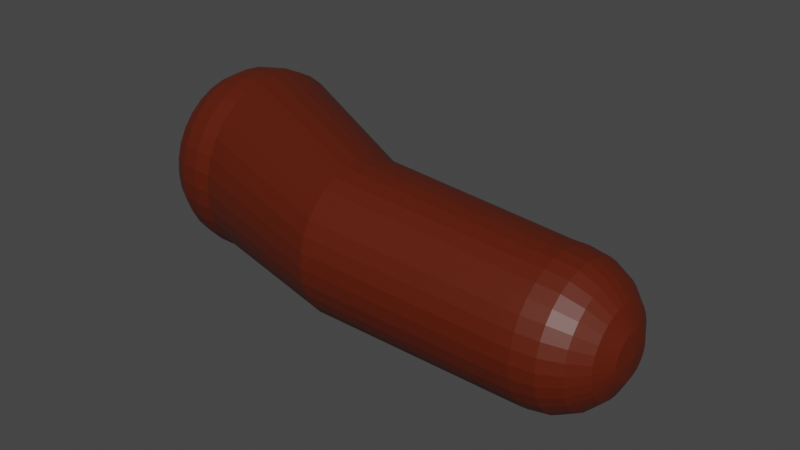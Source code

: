 # Source: basetruckhub.blend  (saved by Blender 3.5.10; exported with 4.5.12 LTS)
import bpy
from mathutils import Matrix  # noqa: F401  (used for matrix-valued properties, if any)

bpy.ops.wm.read_factory_settings(use_empty=True)
scene = bpy.context.scene
scene.name = 'Scene'

# ---- collections
col_collection = bpy.data.collections.new('Collection'); scene.collection.children.link(col_collection)

# ---- materials (node trees are filled in below, after node groups)
mat_tire = bpy.data.materials.new('Tire')
mat_tire.use_transparent_shadow = False
mat_machine = bpy.data.materials.new('Machine')
mat_machine.use_transparent_shadow = False
mat_hull = bpy.data.materials.new('Hull')
mat_hull.use_transparent_shadow = False
mat_instrument = bpy.data.materials.new('Instrument')
mat_instrument.use_transparent_shadow = False
mat_metal = bpy.data.materials.new('Metal')
mat_metal.use_transparent_shadow = False

# ---- material node trees
mat_tire.use_nodes = True; mat_tire.node_tree.nodes.clear()
_N = mat_tire.node_tree.nodes; _L = mat_tire.node_tree.links
n0 = _N.new('ShaderNodeBsdfPrincipled'); n0.name = 'Principled BSDF'; n0.location = (10, 300)
n0.distribution = 'GGX'
n0.subsurface_method = 'RANDOM_WALK_SKIN'
n0.inputs[0].default_value = (0.04197, 0.03546, 0.03739, 1.0)
n0.inputs[3].default_value = 1.45
n0.inputs[27].default_value = (0.0, 0.0, 0.0, 1.0)
n0.inputs[28].default_value = 1.0
n1 = _N.new('ShaderNodeOutputMaterial'); n1.name = 'Material Output'; n1.location = (300, 300)
_L.new(n0.outputs[0], n1.inputs[0])
n1.is_active_output = True
mat_machine.use_nodes = True; mat_machine.node_tree.nodes.clear()
_N = mat_machine.node_tree.nodes; _L = mat_machine.node_tree.links
n0 = _N.new('ShaderNodeBsdfPrincipled'); n0.name = 'Principled BSDF'; n0.location = (10, 300)
n0.distribution = 'GGX'
n0.subsurface_method = 'RANDOM_WALK_SKIN'
n0.inputs[0].default_value = (0.1025, 0.01056, 0.0002442, 1.0)
n0.inputs[3].default_value = 1.45
n0.inputs[27].default_value = (0.0, 0.0, 0.0, 1.0)
n0.inputs[28].default_value = 1.0
n1 = _N.new('ShaderNodeOutputMaterial'); n1.name = 'Material Output'; n1.location = (300, 300)
_L.new(n0.outputs[0], n1.inputs[0])
n1.is_active_output = True
mat_hull.use_nodes = True; mat_hull.node_tree.nodes.clear()
_N = mat_hull.node_tree.nodes; _L = mat_hull.node_tree.links
n0 = _N.new('ShaderNodeBsdfPrincipled'); n0.name = 'Principled BSDF'; n0.location = (10, 300)
n0.distribution = 'GGX'
n0.subsurface_method = 'RANDOM_WALK_SKIN'
n0.inputs[0].default_value = (0.004678, 0.1336, 0.8, 1.0)
n0.inputs[3].default_value = 1.45
n0.inputs[27].default_value = (0.0, 0.0, 0.0, 1.0)
n0.inputs[28].default_value = 1.0
n1 = _N.new('ShaderNodeOutputMaterial'); n1.name = 'Material Output'; n1.location = (300, 300)
_L.new(n0.outputs[0], n1.inputs[0])
n1.is_active_output = True
mat_instrument.use_nodes = True; mat_instrument.node_tree.nodes.clear()
_N = mat_instrument.node_tree.nodes; _L = mat_instrument.node_tree.links
n0 = _N.new('ShaderNodeBsdfPrincipled'); n0.name = 'Principled BSDF'; n0.location = (10, 300)
n0.distribution = 'GGX'
n0.subsurface_method = 'RANDOM_WALK_SKIN'
n0.inputs[3].default_value = 1.45
n0.inputs[27].default_value = (0.0, 0.0, 0.0, 1.0)
n0.inputs[28].default_value = 1.0
n1 = _N.new('ShaderNodeOutputMaterial'); n1.name = 'Material Output'; n1.location = (300, 300)
_L.new(n0.outputs[0], n1.inputs[0])
n1.is_active_output = True
mat_metal.use_nodes = True; mat_metal.node_tree.nodes.clear()
_N = mat_metal.node_tree.nodes; _L = mat_metal.node_tree.links
n0 = _N.new('ShaderNodeBsdfPrincipled'); n0.name = 'Principled BSDF'; n0.location = (10, 300)
n0.distribution = 'GGX'
n0.subsurface_method = 'RANDOM_WALK_SKIN'
n0.inputs[0].default_value = (0.1845, 0.1845, 0.1845, 1.0)
n0.inputs[3].default_value = 1.45
n0.inputs[27].default_value = (0.0, 0.0, 0.0, 1.0)
n0.inputs[28].default_value = 1.0
n1 = _N.new('ShaderNodeOutputMaterial'); n1.name = 'Material Output'; n1.location = (300, 300)
_L.new(n0.outputs[0], n1.inputs[0])
n1.is_active_output = True

# ---- world
world_world = bpy.data.worlds.new('World'); scene.world = world_world
world_world.use_nodes = True; world_world.node_tree.nodes.clear()
_N = world_world.node_tree.nodes; _L = world_world.node_tree.links
n0 = _N.new('ShaderNodeOutputWorld'); n0.name = 'World Output'; n0.location = (300, 300)
n1 = _N.new('ShaderNodeBackground'); n1.name = 'Background'; n1.location = (10, 300)
n1.inputs[0].default_value = (0.05088, 0.05088, 0.05088, 1.0)
_L.new(n1.outputs[0], n0.inputs[0])
n0.is_active_output = True
world_world.color = (0.05088, 0.05088, 0.05088)
world_world.use_sun_shadow = False
world_world.sun_shadow_jitter_overblur = 0.0

# ---- meshes
me_cylinder_004 = bpy.data.meshes.new('Cylinder.004')
me_cylinder_004.from_pydata([(-0.3178, 0.08461, -0.1535), (0.3589, -0.06311, -0.1059), (-0.3178, 0.05145, -0.1502), (0.3589, -0.08694, -0.1036), (-0.3178, 0.01957, -0.1406), (0.3589, -0.1099, -0.0966), (-0.3178, -0.009812, -0.1249), (0.3589, -0.131, -0.08532), (-0.3178, -0.03557, -0.1037), (0.3589, -0.1495, -0.07013), (-0.3178, -0.0567, -0.07797), (0.3589, -0.1647, -0.05162), (-0.3178, -0.07241, -0.04859), (0.3589, -0.176, -0.0305), (-0.3178, -0.08208, -0.01671), (0.3589, -0.1829, -0.007589), (-0.3178, -0.08534, 0.01645), (0.3589, -0.1853, 0.01624), (-0.3178, -0.08208, 0.0496), (0.3589, -0.1829, 0.04007), (-0.3179, -0.07241, 0.08149), (0.3588, -0.176, 0.06298), (-0.3179, -0.0567, 0.1109), (0.3588, -0.1647, 0.0841), (-0.3179, -0.03557, 0.1366), (0.3588, -0.1495, 0.1026), (-0.3179, -0.009811, 0.1578), (0.3588, -0.131, 0.1178), (-0.3179, 0.01957, 0.1735), (0.3588, -0.1099, 0.1291), (-0.3179, 0.05145, 0.1831), (0.3588, -0.08694, 0.136), (-0.3179, 0.08461, 0.1864), (0.3588, -0.06311, 0.1384), (-0.3179, 0.1178, 0.1831), (0.3588, -0.03929, 0.136), (-0.3179, 0.1496, 0.1735), (0.3588, -0.01637, 0.1291), (-0.3179, 0.179, 0.1578), (0.3588, 0.004743, 0.1178), (-0.3179, 0.2048, 0.1366), (0.3588, 0.02325, 0.1026), (-0.3179, 0.2259, 0.1109), (0.3588, 0.03844, 0.0841), (-0.3179, 0.2416, 0.08148), (0.3588, 0.04973, 0.06298), (-0.3179, 0.2513, 0.0496), (0.3588, 0.05668, 0.04007), (-0.3179, 0.2546, 0.01645), (0.3589, 0.05903, 0.01624), (-0.3178, 0.2513, -0.01671), (0.3589, 0.05668, -0.00759), (-0.3178, 0.2416, -0.04859), (0.3589, 0.04973, -0.0305), (-0.3178, 0.2259, -0.07797), (0.3589, 0.03844, -0.05162), (-0.3178, 0.2048, -0.1037), (0.3589, 0.02325, -0.07013), (-0.3178, 0.179, -0.1249), (0.3589, 0.004743, -0.08532), (-0.3178, 0.1496, -0.1406), (0.3589, -0.01637, -0.0966), (-0.3178, 0.1178, -0.1502), (0.3589, -0.03929, -0.1036), (-0.006965, -0.04025, -0.1183), (-0.006964, -0.06649, -0.1157), (-0.006966, -0.09172, -0.108), (-0.006969, -0.115, -0.0956), (-0.006975, -0.1353, -0.07887), (-0.006981, -0.1521, -0.05849), (-0.006989, -0.1645, -0.03524), (-0.006998, -0.1722, -0.01001), (-0.007008, -0.1747, 0.01622), (-0.007017, -0.1722, 0.04246), (-0.007027, -0.1645, 0.06769), (-0.007036, -0.1521, 0.09094), (-0.007044, -0.1353, 0.1113), (-0.007051, -0.115, 0.128), (-0.007056, -0.09172, 0.1405), (-0.00706, -0.06649, 0.1481), (-0.007062, -0.04025, 0.1507), (-0.007062, -0.01401, 0.1481), (-0.007061, 0.01122, 0.1405), (-0.007057, 0.03447, 0.128), (-0.007052, 0.05485, 0.1113), (-0.007045, 0.07157, 0.09094), (-0.007038, 0.084, 0.06769), (-0.007029, 0.09165, 0.04246), (-0.007019, 0.09424, 0.01622), (-0.00701, 0.09165, -0.01001), (-0.007, 0.084, -0.03524), (-0.006991, 0.07157, -0.05849), (-0.006983, 0.05485, -0.07887), (-0.006976, 0.03447, -0.0956), (-0.006971, 0.01122, -0.108), (-0.006967, -0.01401, -0.1157), (-0.4713, 0.08461, -0.03367), (-0.352, 0.08461, -0.1535), (-0.4654, 0.08461, -0.0707), (-0.4485, 0.08461, -0.1041), (-0.4221, 0.08461, -0.1306), (-0.3888, 0.08461, -0.1476), (-0.352, 0.05145, -0.1502), (-0.4713, 0.07483, -0.0327), (-0.3888, 0.0526, -0.1445), (-0.4221, 0.05592, -0.1278), (-0.4485, 0.06109, -0.1018), (-0.4654, 0.06761, -0.06902), (0.5047, -0.06356, 0.01398), (0.3855, -0.08694, -0.1036), (0.4989, -0.07079, -0.02234), (0.482, -0.07731, -0.0551), (0.4556, -0.08248, -0.08111), (0.4224, -0.0858, -0.0978), (0.3855, -0.06311, -0.1059), (0.5047, -0.06311, 0.01394), (0.4224, -0.06311, -0.1), (0.4556, -0.06311, -0.08301), (0.482, -0.06311, -0.0565), (0.4989, -0.06311, -0.0231), (-0.352, 0.01957, -0.1406), (-0.4713, 0.06543, -0.02985), (-0.3888, 0.02182, -0.1351), (-0.4221, 0.02833, -0.1194), (-0.4485, 0.03847, -0.09493), (-0.4654, 0.05126, -0.06406), (0.5047, -0.064, 0.01411), (0.3855, -0.1099, -0.0966), (0.4989, -0.07817, -0.0201), (0.482, -0.09095, -0.05096), (0.4556, -0.1011, -0.07546), (0.4224, -0.1076, -0.09118), (-0.352, -0.009812, -0.1249), (-0.4713, 0.05677, -0.02522), (-0.3888, -0.006553, -0.12), (-0.4221, 0.002904, -0.1058), (-0.4485, 0.01763, -0.08379), (-0.4654, 0.03619, -0.05601), (0.5047, -0.06439, 0.01433), (0.3855, -0.131, -0.08532), (0.4989, -0.08497, -0.01647), (0.482, -0.1035, -0.04424), (0.4556, -0.1183, -0.06629), (0.4224, -0.1277, -0.08044), (-0.352, -0.03557, -0.1037), (-0.4713, 0.04917, -0.01899), (-0.3888, -0.03142, -0.09958), (-0.4221, -0.01938, -0.08754), (-0.4485, -0.0006351, -0.0688), (-0.4654, 0.02299, -0.04517), (0.5047, -0.06474, 0.01461), (0.3855, -0.1495, -0.07013), (0.4989, -0.09093, -0.01157), (0.482, -0.1146, -0.0352), (0.4556, -0.1333, -0.05394), (0.4224, -0.1453, -0.06598), (-0.352, -0.0567, -0.07797), (-0.4713, 0.04294, -0.01139), (-0.3889, -0.05182, -0.07471), (-0.4221, -0.03767, -0.06526), (-0.4485, -0.01563, -0.05053), (-0.4654, 0.01215, -0.03197), (0.5047, -0.06503, 0.01496), (0.3855, -0.1647, -0.05162), (0.4989, -0.09582, -0.005614), (0.482, -0.1236, -0.02417), (0.4556, -0.1456, -0.0389), (0.4224, -0.1598, -0.04836), (-0.352, -0.07241, -0.04859), (-0.4713, 0.03831, -0.00273), (-0.3889, -0.06699, -0.04635), (-0.4221, -0.05126, -0.03983), (-0.4485, -0.02677, -0.02969), (-0.4655, 0.004097, -0.0169), (0.5047, -0.06524, 0.01536), (0.3855, -0.176, -0.0305), (0.4989, -0.09945, 0.001186), (0.482, -0.1303, -0.0116), (0.4556, -0.1548, -0.02174), (0.4223, -0.1705, -0.02826), (-0.352, -0.08208, -0.01671), (-0.4713, 0.03546, 0.006671), (-0.3889, -0.07632, -0.01556), (-0.4221, -0.05963, -0.01224), (-0.4485, -0.03363, -0.007071), (-0.4655, -0.0008624, -0.0005538), (0.5047, -0.06537, 0.01579), (0.3855, -0.1829, -0.007589), (0.4989, -0.1017, 0.008565), (0.482, -0.1345, 0.002048), (0.4556, -0.1605, -0.003124), (0.4223, -0.1772, -0.006445), (-0.352, -0.08534, 0.01645), (-0.4713, 0.0345, 0.01645), (-0.3889, -0.07948, 0.01645), (-0.4221, -0.06246, 0.01645), (-0.4485, -0.03594, 0.01645), (-0.4655, -0.002537, 0.01645), (0.5047, -0.06542, 0.01624), (0.3855, -0.1853, 0.01624), (0.4989, -0.1024, 0.01624), (0.4819, -0.1359, 0.01624), (0.4556, -0.1624, 0.01624), (0.4223, -0.1794, 0.01624), (-0.3521, -0.08208, 0.0496), (-0.4713, 0.03546, 0.02622), (-0.3889, -0.07632, 0.04846), (-0.4222, -0.05963, 0.04514), (-0.4485, -0.03363, 0.03997), (-0.4655, -0.0008624, 0.03345), (0.5047, -0.06537, 0.01669), (0.3855, -0.1829, 0.04007), (0.4989, -0.1017, 0.02391), (0.4819, -0.1345, 0.03043), (0.4556, -0.1605, 0.0356), (0.4223, -0.1772, 0.03892), (-0.3521, -0.07241, 0.08149), (-0.4713, 0.03831, 0.03563), (-0.3889, -0.06699, 0.07924), (-0.4222, -0.05126, 0.07273), (-0.4486, -0.02677, 0.06258), (-0.4655, 0.004097, 0.0498), (0.5047, -0.06524, 0.01712), (0.3854, -0.176, 0.06298), (0.4989, -0.09945, 0.03129), (0.4819, -0.1303, 0.04408), (0.4555, -0.1548, 0.05422), (0.4223, -0.1705, 0.06074), (-0.3521, -0.0567, 0.1109), (-0.4713, 0.04294, 0.04429), (-0.3889, -0.05182, 0.1076), (-0.4222, -0.03767, 0.09815), (-0.4486, -0.01563, 0.08342), (-0.4655, 0.01215, 0.06486), (0.5047, -0.06503, 0.01752), (0.3854, -0.1647, 0.0841), (0.4989, -0.09582, 0.03809), (0.4819, -0.1236, 0.05665), (0.4555, -0.1456, 0.07138), (0.4223, -0.1598, 0.08084), (-0.3521, -0.03557, 0.1366), (-0.4713, 0.04917, 0.05188), (-0.389, -0.03142, 0.1325), (-0.4222, -0.01938, 0.1204), (-0.4486, -0.0006349, 0.1017), (-0.4655, 0.02299, 0.07807), (0.5047, -0.06474, 0.01787), (0.3854, -0.1495, 0.1026), (0.4989, -0.09093, 0.04405), (0.4819, -0.1146, 0.06767), (0.4555, -0.1333, 0.08642), (0.4223, -0.1453, 0.09846), (-0.3521, -0.009811, 0.1578), (-0.4713, 0.05677, 0.05812), (-0.389, -0.006553, 0.1529), (-0.4222, 0.002904, 0.1387), (-0.4486, 0.01763, 0.1167), (-0.4655, 0.03619, 0.08891), (0.5047, -0.06439, 0.01815), (0.3854, -0.131, 0.1178), (0.4989, -0.08497, 0.04894), (0.4819, -0.1035, 0.07672), (0.4555, -0.1183, 0.09876), (0.4223, -0.1277, 0.1129), (-0.3521, 0.01957, 0.1735), (-0.4713, 0.06543, 0.06275), (-0.389, 0.02182, 0.168), (-0.4222, 0.02833, 0.1523), (-0.4486, 0.03848, 0.1278), (-0.4655, 0.05126, 0.09696), (0.5047, -0.064, 0.01837), (0.3854, -0.1099, 0.1291), (0.4989, -0.07817, 0.05258), (0.4819, -0.09095, 0.08344), (0.4555, -0.1011, 0.1079), (0.4223, -0.1076, 0.1237), (-0.3521, 0.05145, 0.1831), (-0.4713, 0.07483, 0.0656), (-0.389, 0.0526, 0.1774), (-0.4222, 0.05592, 0.1607), (-0.4486, 0.06109, 0.1347), (-0.4655, 0.06761, 0.1019), (0.5047, -0.06356, 0.0185), (0.3854, -0.08694, 0.136), (0.4989, -0.07079, 0.05482), (0.4819, -0.07731, 0.08758), (0.4555, -0.08248, 0.1136), (0.4223, -0.0858, 0.1303), (-0.3521, 0.08461, 0.1864), (-0.4713, 0.08461, 0.06656), (-0.389, 0.08461, 0.1805), (-0.4222, 0.08461, 0.1635), (-0.4486, 0.08461, 0.137), (-0.4655, 0.08461, 0.1036), (0.5047, -0.06311, 0.01854), (0.3854, -0.06311, 0.1384), (0.4989, -0.06311, 0.05557), (0.4819, -0.06311, 0.08898), (0.4555, -0.06311, 0.1155), (0.4223, -0.06311, 0.1325), (-0.3521, 0.1178, 0.1831), (-0.4713, 0.09439, 0.0656), (-0.389, 0.1166, 0.1774), (-0.4222, 0.1133, 0.1607), (-0.4486, 0.1081, 0.1347), (-0.4655, 0.1016, 0.1019), (0.5047, -0.06267, 0.0185), (0.3854, -0.03929, 0.136), (0.4989, -0.05544, 0.05482), (0.4819, -0.04892, 0.08758), (0.4555, -0.04375, 0.1136), (0.4223, -0.04043, 0.1303), (-0.3521, 0.1496, 0.1735), (-0.4713, 0.1038, 0.06275), (-0.389, 0.1474, 0.168), (-0.4222, 0.1409, 0.1523), (-0.4486, 0.1307, 0.1278), (-0.4655, 0.118, 0.09696), (0.5047, -0.06223, 0.01837), (0.3854, -0.01637, 0.1291), (0.4989, -0.04806, 0.05258), (0.4819, -0.03528, 0.08344), (0.4555, -0.02513, 0.1079), (0.4223, -0.01862, 0.1237), (-0.3521, 0.179, 0.1578), (-0.4713, 0.1125, 0.05812), (-0.389, 0.1758, 0.1529), (-0.4222, 0.1663, 0.1387), (-0.4486, 0.1516, 0.1167), (-0.4655, 0.133, 0.08891), (0.5047, -0.06184, 0.01815), (0.3854, 0.004743, 0.1178), (0.4989, -0.04126, 0.04894), (0.4819, -0.0227, 0.07672), (0.4555, -0.007973, 0.09876), (0.4223, 0.001484, 0.1129), (-0.3521, 0.2048, 0.1366), (-0.4713, 0.12, 0.05188), (-0.389, 0.2006, 0.1325), (-0.4222, 0.1886, 0.1204), (-0.4486, 0.1699, 0.1017), (-0.4655, 0.1462, 0.07807), (0.5047, -0.06149, 0.01787), (0.3854, 0.02325, 0.1026), (0.4989, -0.0353, 0.04405), (0.4819, -0.01168, 0.06767), (0.4555, 0.007068, 0.08642), (0.4223, 0.0191, 0.09846), (-0.3521, 0.2259, 0.1109), (-0.4713, 0.1263, 0.04429), (-0.389, 0.221, 0.1076), (-0.4222, 0.2069, 0.09815), (-0.4486, 0.1848, 0.08342), (-0.4655, 0.1571, 0.06486), (0.5047, -0.0612, 0.01752), (0.3854, 0.03844, 0.0841), (0.4989, -0.03041, 0.03809), (0.4819, -0.002633, 0.05665), (0.4555, 0.01941, 0.07138), (0.4223, 0.03356, 0.08084), (-0.3521, 0.2416, 0.08148), (-0.4713, 0.1309, 0.03562), (-0.3889, 0.2362, 0.07924), (-0.4222, 0.2205, 0.07273), (-0.4486, 0.196, 0.06258), (-0.4655, 0.1651, 0.0498), (0.5047, -0.06099, 0.01712), (0.3854, 0.04973, 0.06298), (0.4989, -0.02678, 0.03129), (0.4819, 0.004089, 0.04408), (0.4555, 0.02858, 0.05422), (0.4223, 0.04431, 0.06073), (-0.3521, 0.2513, 0.0496), (-0.4713, 0.1338, 0.02622), (-0.3889, 0.2455, 0.04846), (-0.4222, 0.2288, 0.04514), (-0.4486, 0.2028, 0.03997), (-0.4655, 0.1701, 0.03345), (0.5047, -0.06086, 0.01669), (0.3854, 0.05668, 0.04007), (0.4989, -0.02454, 0.02391), (0.4819, 0.008228, 0.03043), (0.4555, 0.03423, 0.0356), (0.4223, 0.05093, 0.03892), (-0.3521, 0.2546, 0.01645), (-0.4713, 0.1347, 0.01645), (-0.3889, 0.2487, 0.01645), (-0.4222, 0.2317, 0.01645), (-0.4485, 0.2052, 0.01645), (-0.4655, 0.1718, 0.01645), (0.5047, -0.06081, 0.01624), (0.3855, 0.05903, 0.01624), (0.4989, -0.02378, 0.01624), (0.4819, 0.009626, 0.01624), (0.4556, 0.03614, 0.01624), (0.4223, 0.05316, 0.01624), (-0.352, 0.2513, -0.01671), (-0.4713, 0.1338, 0.00667), (-0.3889, 0.2455, -0.01556), (-0.4221, 0.2288, -0.01224), (-0.4485, 0.2028, -0.007072), (-0.4655, 0.1701, -0.0005542), (0.5047, -0.06086, 0.01579), (0.3855, 0.05668, -0.00759), (0.4989, -0.02454, 0.008565), (0.482, 0.008228, 0.002048), (0.4556, 0.03423, -0.003125), (0.4223, 0.05093, -0.006446), (-0.352, 0.2416, -0.04859), (-0.4713, 0.1309, -0.00273), (-0.3889, 0.2362, -0.04635), (-0.4221, 0.2205, -0.03983), (-0.4485, 0.196, -0.02969), (-0.4655, 0.1651, -0.0169), (0.5047, -0.06099, 0.01536), (0.3855, 0.04973, -0.0305), (0.4989, -0.02678, 0.001186), (0.4819, 0.004089, -0.0116), (0.4556, 0.02858, -0.02174), (0.4223, 0.04431, -0.02826), (-0.352, 0.2259, -0.07797), (-0.4713, 0.1263, -0.01139), (-0.3889, 0.221, -0.07471), (-0.4221, 0.2069, -0.06526), (-0.4485, 0.1848, -0.05053), (-0.4655, 0.1571, -0.03197), (0.5047, -0.0612, 0.01496), (0.3855, 0.03844, -0.05162), (0.4989, -0.03041, -0.005614), (0.482, -0.002633, -0.02417), (0.4556, 0.01941, -0.0389), (0.4223, 0.03356, -0.04836), (-0.352, 0.2048, -0.1037), (-0.4713, 0.12, -0.01899), (-0.3889, 0.2006, -0.09958), (-0.4221, 0.1886, -0.08754), (-0.4485, 0.1699, -0.0688), (-0.4654, 0.1462, -0.04517), (0.5047, -0.06149, 0.01461), (0.3855, 0.02325, -0.07013), (0.4989, -0.0353, -0.01157), (0.482, -0.01168, -0.0352), (0.4556, 0.007068, -0.05394), (0.4224, 0.0191, -0.06598), (-0.352, 0.179, -0.1249), (-0.4713, 0.1125, -0.02522), (-0.3888, 0.1758, -0.12), (-0.4221, 0.1663, -0.1058), (-0.4485, 0.1516, -0.08379), (-0.4654, 0.133, -0.05601), (0.5047, -0.06184, 0.01433), (0.3855, 0.004743, -0.08532), (0.4989, -0.04126, -0.01647), (0.482, -0.0227, -0.04424), (0.4556, -0.007973, -0.06629), (0.4224, 0.001484, -0.08044), (-0.352, 0.1496, -0.1406), (-0.4713, 0.1038, -0.02985), (-0.3888, 0.1474, -0.1351), (-0.4221, 0.1409, -0.1194), (-0.4485, 0.1307, -0.09493), (-0.4654, 0.118, -0.06406), (0.5047, -0.06223, 0.01411), (0.3855, -0.01637, -0.0966), (0.4989, -0.04806, -0.0201), (0.482, -0.03528, -0.05097), (0.4556, -0.02513, -0.07546), (0.4224, -0.01862, -0.09119), (-0.352, 0.1178, -0.1502), (-0.4713, 0.09438, -0.0327), (-0.3888, 0.1166, -0.1445), (-0.4221, 0.1133, -0.1278), (-0.4485, 0.1081, -0.1018), (-0.4654, 0.1016, -0.06902), (0.5047, -0.06267, 0.01398), (0.3855, -0.03929, -0.1036), (0.4989, -0.05544, -0.02234), (0.482, -0.04892, -0.0551), (0.4556, -0.04375, -0.08111), (0.4224, -0.04043, -0.0978)], [], [(64, 1, 3, 65), (65, 3, 5, 66), (66, 5, 7, 67), (67, 7, 9, 68), (68, 9, 11, 69), (69, 11, 13, 70), (70, 13, 15, 71), (71, 15, 17, 72), (72, 17, 19, 73), (73, 19, 21, 74), (74, 21, 23, 75), (75, 23, 25, 76), (76, 25, 27, 77), (77, 27, 29, 78), (78, 29, 31, 79), (79, 31, 33, 80), (80, 33, 35, 81), (81, 35, 37, 82), (82, 37, 39, 83), (83, 39, 41, 84), (84, 41, 43, 85), (85, 43, 45, 86), (86, 45, 47, 87), (87, 47, 49, 88), (88, 49, 51, 89), (89, 51, 53, 90), (90, 53, 55, 91), (91, 55, 57, 92), (92, 57, 59, 93), (93, 59, 61, 94), (20, 22, 228, 216), (94, 61, 63, 95), (95, 63, 1, 64), (62, 95, 64, 0), (60, 94, 95, 62), (58, 93, 94, 60), (56, 92, 93, 58), (54, 91, 92, 56), (52, 90, 91, 54), (50, 89, 90, 52), (48, 88, 89, 50), (46, 87, 88, 48), (44, 86, 87, 46), (42, 85, 86, 44), (40, 84, 85, 42), (38, 83, 84, 40), (36, 82, 83, 38), (34, 81, 82, 36), (32, 80, 81, 34), (30, 79, 80, 32), (28, 78, 79, 30), (26, 77, 78, 28), (24, 76, 77, 26), (22, 75, 76, 24), (20, 74, 75, 22), (18, 73, 74, 20), (16, 72, 73, 18), (14, 71, 72, 16), (12, 70, 71, 14), (10, 69, 70, 12), (8, 68, 69, 10), (6, 67, 68, 8), (4, 66, 67, 6), (2, 65, 66, 4), (0, 64, 65, 2), (39, 37, 319, 331), (5, 3, 109, 127), (62, 0, 97, 468), (57, 55, 427, 439), (38, 40, 336, 324), (3, 1, 114, 109), (56, 58, 444, 432), (23, 21, 223, 235), (1, 63, 475, 114), (41, 39, 331, 343), (22, 24, 240, 228), (59, 57, 439, 451), (40, 42, 348, 336), (7, 5, 127, 139), (58, 60, 456, 444), (25, 23, 235, 247), (6, 8, 144, 132), (43, 41, 343, 355), (24, 26, 252, 240), (61, 59, 451, 463), (42, 44, 360, 348), (9, 7, 139, 151), (60, 62, 468, 456), (27, 25, 247, 259), (8, 10, 156, 144), (45, 43, 355, 367), (26, 28, 264, 252), (63, 61, 463, 475), (44, 46, 372, 360), (11, 9, 151, 163), (29, 27, 259, 271), (10, 12, 168, 156), (47, 45, 367, 379), (28, 30, 276, 264), (2, 4, 120, 102), (46, 48, 384, 372), (13, 11, 163, 175), (4, 6, 132, 120), (31, 29, 271, 283), (12, 14, 180, 168), (49, 47, 379, 391), (30, 32, 288, 276), (48, 50, 396, 384), (15, 13, 175, 187), (33, 31, 283, 295), (14, 16, 192, 180), (51, 49, 391, 403), (32, 34, 300, 288), (50, 52, 408, 396), (17, 15, 187, 199), (35, 33, 295, 307), (16, 18, 204, 192), (53, 51, 403, 415), (34, 36, 312, 300), (52, 54, 420, 408), (19, 17, 199, 211), (37, 35, 307, 319), (18, 20, 216, 204), (96, 103, 121, 133, 145, 157, 169, 181, 193, 205, 217, 229, 241, 253, 265, 277, 289, 301, 313, 325, 337, 349, 361, 373, 385, 397, 409, 421, 433, 445, 457, 469), (55, 53, 415, 427), (36, 38, 324, 312), (108, 115, 474, 462, 450, 438, 426, 414, 402, 390, 378, 366, 354, 342, 330, 318, 306, 294, 282, 270, 258, 246, 234, 222, 210, 198, 186, 174, 162, 150, 138, 126), (54, 56, 432, 420), (21, 19, 211, 223), (97, 102, 104, 101), (101, 104, 105, 100), (100, 105, 106, 99), (99, 106, 107, 98), (98, 107, 103, 96), (109, 114, 116, 113), (113, 116, 117, 112), (112, 117, 118, 111), (111, 118, 119, 110), (110, 119, 115, 108), (102, 120, 122, 104), (104, 122, 123, 105), (105, 123, 124, 106), (106, 124, 125, 107), (107, 125, 121, 103), (127, 109, 113, 131), (131, 113, 112, 130), (130, 112, 111, 129), (129, 111, 110, 128), (128, 110, 108, 126), (120, 132, 134, 122), (122, 134, 135, 123), (123, 135, 136, 124), (124, 136, 137, 125), (125, 137, 133, 121), (139, 127, 131, 143), (143, 131, 130, 142), (142, 130, 129, 141), (141, 129, 128, 140), (140, 128, 126, 138), (132, 144, 146, 134), (134, 146, 147, 135), (135, 147, 148, 136), (136, 148, 149, 137), (137, 149, 145, 133), (151, 139, 143, 155), (155, 143, 142, 154), (154, 142, 141, 153), (153, 141, 140, 152), (152, 140, 138, 150), (144, 156, 158, 146), (146, 158, 159, 147), (147, 159, 160, 148), (148, 160, 161, 149), (149, 161, 157, 145), (163, 151, 155, 167), (167, 155, 154, 166), (166, 154, 153, 165), (165, 153, 152, 164), (164, 152, 150, 162), (156, 168, 170, 158), (158, 170, 171, 159), (159, 171, 172, 160), (160, 172, 173, 161), (161, 173, 169, 157), (175, 163, 167, 179), (179, 167, 166, 178), (178, 166, 165, 177), (177, 165, 164, 176), (176, 164, 162, 174), (168, 180, 182, 170), (170, 182, 183, 171), (171, 183, 184, 172), (172, 184, 185, 173), (173, 185, 181, 169), (187, 175, 179, 191), (191, 179, 178, 190), (190, 178, 177, 189), (189, 177, 176, 188), (188, 176, 174, 186), (180, 192, 194, 182), (182, 194, 195, 183), (183, 195, 196, 184), (184, 196, 197, 185), (185, 197, 193, 181), (199, 187, 191, 203), (203, 191, 190, 202), (202, 190, 189, 201), (201, 189, 188, 200), (200, 188, 186, 198), (192, 204, 206, 194), (194, 206, 207, 195), (195, 207, 208, 196), (196, 208, 209, 197), (197, 209, 205, 193), (211, 199, 203, 215), (215, 203, 202, 214), (214, 202, 201, 213), (213, 201, 200, 212), (212, 200, 198, 210), (204, 216, 218, 206), (206, 218, 219, 207), (207, 219, 220, 208), (208, 220, 221, 209), (209, 221, 217, 205), (223, 211, 215, 227), (227, 215, 214, 226), (226, 214, 213, 225), (225, 213, 212, 224), (224, 212, 210, 222), (216, 228, 230, 218), (218, 230, 231, 219), (219, 231, 232, 220), (220, 232, 233, 221), (221, 233, 229, 217), (235, 223, 227, 239), (239, 227, 226, 238), (238, 226, 225, 237), (237, 225, 224, 236), (236, 224, 222, 234), (228, 240, 242, 230), (230, 242, 243, 231), (231, 243, 244, 232), (232, 244, 245, 233), (233, 245, 241, 229), (247, 235, 239, 251), (251, 239, 238, 250), (250, 238, 237, 249), (249, 237, 236, 248), (248, 236, 234, 246), (240, 252, 254, 242), (242, 254, 255, 243), (243, 255, 256, 244), (244, 256, 257, 245), (245, 257, 253, 241), (259, 247, 251, 263), (263, 251, 250, 262), (262, 250, 249, 261), (261, 249, 248, 260), (260, 248, 246, 258), (252, 264, 266, 254), (254, 266, 267, 255), (255, 267, 268, 256), (256, 268, 269, 257), (257, 269, 265, 253), (271, 259, 263, 275), (275, 263, 262, 274), (274, 262, 261, 273), (273, 261, 260, 272), (272, 260, 258, 270), (264, 276, 278, 266), (266, 278, 279, 267), (267, 279, 280, 268), (268, 280, 281, 269), (269, 281, 277, 265), (283, 271, 275, 287), (287, 275, 274, 286), (286, 274, 273, 285), (285, 273, 272, 284), (284, 272, 270, 282), (276, 288, 290, 278), (278, 290, 291, 279), (279, 291, 292, 280), (280, 292, 293, 281), (281, 293, 289, 277), (295, 283, 287, 299), (299, 287, 286, 298), (298, 286, 285, 297), (297, 285, 284, 296), (296, 284, 282, 294), (288, 300, 302, 290), (290, 302, 303, 291), (291, 303, 304, 292), (292, 304, 305, 293), (293, 305, 301, 289), (307, 295, 299, 311), (311, 299, 298, 310), (310, 298, 297, 309), (309, 297, 296, 308), (308, 296, 294, 306), (300, 312, 314, 302), (302, 314, 315, 303), (303, 315, 316, 304), (304, 316, 317, 305), (305, 317, 313, 301), (319, 307, 311, 323), (323, 311, 310, 322), (322, 310, 309, 321), (321, 309, 308, 320), (320, 308, 306, 318), (312, 324, 326, 314), (314, 326, 327, 315), (315, 327, 328, 316), (316, 328, 329, 317), (317, 329, 325, 313), (331, 319, 323, 335), (335, 323, 322, 334), (334, 322, 321, 333), (333, 321, 320, 332), (332, 320, 318, 330), (324, 336, 338, 326), (326, 338, 339, 327), (327, 339, 340, 328), (328, 340, 341, 329), (329, 341, 337, 325), (343, 331, 335, 347), (347, 335, 334, 346), (346, 334, 333, 345), (345, 333, 332, 344), (344, 332, 330, 342), (336, 348, 350, 338), (338, 350, 351, 339), (339, 351, 352, 340), (340, 352, 353, 341), (341, 353, 349, 337), (355, 343, 347, 359), (359, 347, 346, 358), (358, 346, 345, 357), (357, 345, 344, 356), (356, 344, 342, 354), (348, 360, 362, 350), (350, 362, 363, 351), (351, 363, 364, 352), (352, 364, 365, 353), (353, 365, 361, 349), (367, 355, 359, 371), (371, 359, 358, 370), (370, 358, 357, 369), (369, 357, 356, 368), (368, 356, 354, 366), (360, 372, 374, 362), (362, 374, 375, 363), (363, 375, 376, 364), (364, 376, 377, 365), (365, 377, 373, 361), (379, 367, 371, 383), (383, 371, 370, 382), (382, 370, 369, 381), (381, 369, 368, 380), (380, 368, 366, 378), (372, 384, 386, 374), (374, 386, 387, 375), (375, 387, 388, 376), (376, 388, 389, 377), (377, 389, 385, 373), (391, 379, 383, 395), (395, 383, 382, 394), (394, 382, 381, 393), (393, 381, 380, 392), (392, 380, 378, 390), (384, 396, 398, 386), (386, 398, 399, 387), (387, 399, 400, 388), (388, 400, 401, 389), (389, 401, 397, 385), (403, 391, 395, 407), (407, 395, 394, 406), (406, 394, 393, 405), (405, 393, 392, 404), (404, 392, 390, 402), (396, 408, 410, 398), (398, 410, 411, 399), (399, 411, 412, 400), (400, 412, 413, 401), (401, 413, 409, 397), (415, 403, 407, 419), (419, 407, 406, 418), (418, 406, 405, 417), (417, 405, 404, 416), (416, 404, 402, 414), (408, 420, 422, 410), (410, 422, 423, 411), (411, 423, 424, 412), (412, 424, 425, 413), (413, 425, 421, 409), (427, 415, 419, 431), (431, 419, 418, 430), (430, 418, 417, 429), (429, 417, 416, 428), (428, 416, 414, 426), (420, 432, 434, 422), (422, 434, 435, 423), (423, 435, 436, 424), (424, 436, 437, 425), (425, 437, 433, 421), (439, 427, 431, 443), (443, 431, 430, 442), (442, 430, 429, 441), (441, 429, 428, 440), (440, 428, 426, 438), (432, 444, 446, 434), (434, 446, 447, 435), (435, 447, 448, 436), (436, 448, 449, 437), (437, 449, 445, 433), (451, 439, 443, 455), (455, 443, 442, 454), (454, 442, 441, 453), (453, 441, 440, 452), (452, 440, 438, 450), (444, 456, 458, 446), (446, 458, 459, 447), (447, 459, 460, 448), (448, 460, 461, 449), (449, 461, 457, 445), (463, 451, 455, 467), (467, 455, 454, 466), (466, 454, 453, 465), (465, 453, 452, 464), (464, 452, 450, 462), (456, 468, 470, 458), (458, 470, 471, 459), (459, 471, 472, 460), (460, 472, 473, 461), (461, 473, 469, 457), (475, 463, 467, 479), (479, 467, 466, 478), (478, 466, 465, 477), (477, 465, 464, 476), (476, 464, 462, 474), (468, 97, 101, 470), (470, 101, 100, 471), (471, 100, 99, 472), (472, 99, 98, 473), (473, 98, 96, 469), (114, 475, 479, 116), (116, 479, 478, 117), (117, 478, 477, 118), (118, 477, 476, 119), (119, 476, 474, 115), (0, 2, 102, 97)])
me_cylinder_004.polygons.foreach_set('material_index', [1, 1, 1, 1, 1, 1, 1, 1, 1, 1, 1, 1, 1, 1, 1, 1, 1, 1, 1, 1, 1, 1, 1, 1, 1, 1, 1, 1, 1, 1, 1, 1, 1, 1, 1, 1, 1, 1, 1, 1, 1, 1, 1, 1, 1, 1, 1, 1, 1, 1, 1, 1, 1, 1, 1, 1, 1, 1, 1, 1, 1, 1, 1, 1, 1, 1, 1, 1, 1, 1, 1, 1, 1, 1, 1, 1, 1, 1, 1, 1, 1, 1, 1, 1, 1, 1, 1, 1, 1, 1, 1, 1, 1, 1, 1, 1, 1, 1, 1, 1, 1, 1, 1, 1, 1, 1, 1, 1, 1, 1, 1, 1, 1, 1, 1, 1, 1, 1, 1, 1, 1, 1, 1, 1, 1, 1, 1, 1, 1, 1, 1, 1, 1, 1, 1, 1, 1, 1, 1, 1, 1, 1, 1, 1, 1, 1, 1, 1, 1, 1, 1, 1, 1, 1, 1, 1, 1, 1, 1, 1, 1, 1, 1, 1, 1, 1, 1, 1, 1, 1, 1, 1, 1, 1, 1, 1, 1, 1, 1, 1, 1, 1, 1, 1, 1, 1, 1, 1, 1, 1, 1, 1, 1, 1, 1, 1, 1, 1, 1, 1, 1, 1, 1, 1, 1, 1, 1, 1, 1, 1, 1, 1, 1, 1, 1, 1, 1, 1, 1, 1, 1, 1, 1, 1, 1, 1, 1, 1, 1, 1, 1, 1, 1, 1, 1, 1, 1, 1, 1, 1, 1, 1, 1, 1, 1, 1, 1, 1, 1, 1, 1, 1, 1, 1, 1, 1, 1, 1, 1, 1, 1, 1, 1, 1, 1, 1, 1, 1, 1, 1, 1, 1, 1, 1, 1, 1, 1, 1, 1, 1, 1, 1, 1, 1, 1, 1, 1, 1, 1, 1, 1, 1, 1, 1, 1, 1, 1, 1, 1, 1, 1, 1, 1, 1, 1, 1, 1, 1, 1, 1, 1, 1, 1, 1, 1, 1, 1, 1, 1, 1, 1, 1, 1, 1, 1, 1, 1, 1, 1, 1, 1, 1, 1, 1, 1, 1, 1, 1, 1, 1, 1, 1, 1, 1, 1, 1, 1, 1, 1, 1, 1, 1, 1, 1, 1, 1, 1, 1, 1, 1, 1, 1, 1, 1, 1, 1, 1, 1, 1, 1, 1, 1, 1, 1, 1, 1, 1, 1, 1, 1, 1, 1, 1, 1, 1, 1, 1, 1, 1, 1, 1, 1, 1, 1, 1, 1, 1, 1, 1, 1, 1, 1, 1, 1, 1, 1, 1, 1, 1, 1, 1, 1, 1, 1, 1, 1, 1, 1, 1, 1, 1, 1, 1, 1, 1, 1, 1, 1, 1, 1, 1, 1, 1, 1, 1, 1, 1, 1, 1, 1, 1, 1, 1, 1, 1, 1, 1, 1, 1, 1])
_uv = me_cylinder_004.uv_layers.new(name='UVMap')
_uv.uv.foreach_set('vector', [1.0, 0.75, 1.0, 1.0, 0.9688, 1.0, 0.9687, 0.75, 0.9687, 0.75, 0.9688, 1.0, 0.9375, 1.0, 0.9375, 0.75, 0.9375, 0.75, 0.9375, 1.0, 0.9062, 1.0, 0.9062, 0.75, 0.9062, 0.75, 0.9062, 1.0, 0.875, 1.0, 0.875, 0.75, 0.875, 0.75, 0.875, 1.0, 0.8438, 1.0, 0.8438, 0.75, 0.8438, 0.75, 0.8438, 1.0, 0.8125, 1.0, 0.8125, 0.75, 0.8125, 0.75, 0.8125, 1.0, 0.7812, 1.0, 0.7813, 0.75, 0.7813, 0.75, 0.7812, 1.0, 0.75, 1.0, 0.75, 0.75, 0.75, 0.75, 0.75, 1.0, 0.7188, 1.0, 0.7188, 0.75, 0.7188, 0.75, 0.7188, 1.0, 0.6875, 1.0, 0.6875, 0.75, 0.6875, 0.75, 0.6875, 1.0, 0.6562, 1.0, 0.6562, 0.75, 0.6562, 0.75, 0.6562, 1.0, 0.625, 1.0, 0.625, 0.75, 0.625, 0.75, 0.625, 1.0, 0.5938, 1.0, 0.5938, 0.75, 0.5938, 0.75, 0.5938, 1.0, 0.5625, 1.0, 0.5625, 0.75, 0.5625, 0.75, 0.5625, 1.0, 0.5312, 1.0, 0.5312, 0.75, 0.5312, 0.75, 0.5312, 1.0, 0.5, 1.0, 0.5, 0.75, 0.5, 0.75, 0.5, 1.0, 0.4688, 1.0, 0.4688, 0.75, 0.4688, 0.75, 0.4688, 1.0, 0.4375, 1.0, 0.4375, 0.75, 0.4375, 0.75, 0.4375, 1.0, 0.4062, 1.0, 0.4062, 0.75, 0.4062, 0.75, 0.4062, 1.0, 0.375, 1.0, 0.375, 0.75, 0.375, 0.75, 0.375, 1.0, 0.3438, 1.0, 0.3438, 0.75, 0.3438, 0.75, 0.3438, 1.0, 0.3125, 1.0, 0.3125, 0.75, 0.3125, 0.75, 0.3125, 1.0, 0.2812, 1.0, 0.2812, 0.75, 0.2812, 0.75, 0.2812, 1.0, 0.25, 1.0, 0.25, 0.75, 0.25, 0.75, 0.25, 1.0, 0.2188, 1.0, 0.2188, 0.75, 0.2188, 0.75, 0.2188, 1.0, 0.1875, 1.0, 0.1875, 0.75, 0.1875, 0.75, 0.1875, 1.0, 0.1562, 1.0, 0.1562, 0.75, 0.1562, 0.75, 0.1562, 1.0, 0.125, 1.0, 0.125, 0.75, 0.125, 0.75, 0.125, 1.0, 0.09375, 1.0, 0.09375, 0.75, 0.09375, 0.75, 0.09375, 1.0, 0.0625, 1.0, 0.0625, 0.75, 0.6875, 0.5, 0.6562, 0.5, 0.6562, 0.5, 0.6875, 0.5, 0.0625, 0.75, 0.0625, 1.0, 0.03125, 1.0, 0.03125, 0.75, 0.03125, 0.75, 0.03125, 1.0, 0.0, 1.0, 0.0, 0.75, 0.03125, 0.5, 0.03125, 0.75, 0.0, 0.75, 0.0, 0.5, 0.0625, 0.5, 0.0625, 0.75, 0.03125, 0.75, 0.03125, 0.5, 0.09375, 0.5, 0.09375, 0.75, 0.0625, 0.75, 0.0625, 0.5, 0.125, 0.5, 0.125, 0.75, 0.09375, 0.75, 0.09375, 0.5, 0.1562, 0.5, 0.1562, 0.75, 0.125, 0.75, 0.125, 0.5, 0.1875, 0.5, 0.1875, 0.75, 0.1562, 0.75, 0.1562, 0.5, 0.2188, 0.5, 0.2188, 0.75, 0.1875, 0.75, 0.1875, 0.5, 0.25, 0.5, 0.25, 0.75, 0.2188, 0.75, 0.2188, 0.5, 0.2812, 0.5, 0.2812, 0.75, 0.25, 0.75, 0.25, 0.5, 0.3125, 0.5, 0.3125, 0.75, 0.2812, 0.75, 0.2812, 0.5, 0.3438, 0.5, 0.3438, 0.75, 0.3125, 0.75, 0.3125, 0.5, 0.375, 0.5, 0.375, 0.75, 0.3438, 0.75, 0.3438, 0.5, 0.4062, 0.5, 0.4062, 0.75, 0.375, 0.75, 0.375, 0.5, 0.4375, 0.5, 0.4375, 0.75, 0.4062, 0.75, 0.4062, 0.5, 0.4688, 0.5, 0.4688, 0.75, 0.4375, 0.75, 0.4375, 0.5, 0.5, 0.5, 0.5, 0.75, 0.4688, 0.75, 0.4688, 0.5, 0.5312, 0.5, 0.5312, 0.75, 0.5, 0.75, 0.5, 0.5, 0.5625, 0.5, 0.5625, 0.75, 0.5312, 0.75, 0.5312, 0.5, 0.5938, 0.5, 0.5938, 0.75, 0.5625, 0.75, 0.5625, 0.5, 0.625, 0.5, 0.625, 0.75, 0.5938, 0.75, 0.5938, 0.5, 0.6562, 0.5, 0.6562, 0.75, 0.625, 0.75, 0.625, 0.5, 0.6875, 0.5, 0.6875, 0.75, 0.6562, 0.75, 0.6562, 0.5, 0.7188, 0.5, 0.7188, 0.75, 0.6875, 0.75, 0.6875, 0.5, 0.75, 0.5, 0.75, 0.75, 0.7188, 0.75, 0.7188, 0.5, 0.7812, 0.5, 0.7813, 0.75, 0.75, 0.75, 0.75, 0.5, 0.8125, 0.5, 0.8125, 0.75, 0.7813, 0.75, 0.7812, 0.5, 0.8438, 0.5, 0.8438, 0.75, 0.8125, 0.75, 0.8125, 0.5, 0.875, 0.5, 0.875, 0.75, 0.8438, 0.75, 0.8438, 0.5, 0.9062, 0.5, 0.9062, 0.75, 0.875, 0.75, 0.875, 0.5, 0.9375, 0.5, 0.9375, 0.75, 0.9062, 0.75, 0.9062, 0.5, 0.9688, 0.5, 0.9687, 0.75, 0.9375, 0.75, 0.9375, 0.5, 1.0, 0.5, 1.0, 0.75, 0.9687, 0.75, 0.9688, 0.5, 0.4062, 1.0, 0.4375, 1.0, 0.4375, 1.0, 0.4062, 1.0, 0.9375, 1.0, 0.9688, 1.0, 0.9688, 1.0, 0.9375, 1.0, 0.03125, 0.5, 0.0, 0.5, 0.0, 0.5, 0.03125, 0.5, 0.125, 1.0, 0.1562, 1.0, 0.1562, 1.0, 0.125, 1.0, 0.4062, 0.5, 0.375, 0.5, 0.375, 0.5, 0.4062, 0.5, 0.9688, 1.0, 1.0, 1.0, 1.0, 1.0, 0.9688, 1.0, 0.125, 0.5, 0.09375, 0.5, 0.09375, 0.5, 0.125, 0.5, 0.6562, 1.0, 0.6875, 1.0, 0.6875, 1.0, 0.6562, 1.0, 0.0, 1.0, 0.03125, 1.0, 0.03125, 1.0, 0.0, 1.0, 0.375, 1.0, 0.4062, 1.0, 0.4062, 1.0, 0.375, 1.0, 0.6562, 0.5, 0.625, 0.5, 0.625, 0.5, 0.6562, 0.5, 0.09375, 1.0, 0.125, 1.0, 0.125, 1.0, 0.09375, 1.0, 0.375, 0.5, 0.3438, 0.5, 0.3438, 0.5, 0.375, 0.5, 0.9062, 1.0, 0.9375, 1.0, 0.9375, 1.0, 0.9062, 1.0, 0.09375, 0.5, 0.0625, 0.5, 0.0625, 0.5, 0.09375, 0.5, 0.625, 1.0, 0.6562, 1.0, 0.6562, 1.0, 0.625, 1.0, 0.9062, 0.5, 0.875, 0.5, 0.875, 0.5, 0.9062, 0.5, 0.3438, 1.0, 0.375, 1.0, 0.375, 1.0, 0.3438, 1.0, 0.625, 0.5, 0.5938, 0.5, 0.5938, 0.5, 0.625, 0.5, 0.0625, 1.0, 0.09375, 1.0, 0.09375, 1.0, 0.0625, 1.0, 0.3438, 0.5, 0.3125, 0.5, 0.3125, 0.5, 0.3438, 0.5, 0.875, 1.0, 0.9062, 1.0, 0.9062, 1.0, 0.875, 1.0, 0.0625, 0.5, 0.03125, 0.5, 0.03125, 0.5, 0.0625, 0.5, 0.5938, 1.0, 0.625, 1.0, 0.625, 1.0, 0.5938, 1.0, 0.875, 0.5, 0.8438, 0.5, 0.8438, 0.5, 0.875, 0.5, 0.3125, 1.0, 0.3438, 1.0, 0.3438, 1.0, 0.3125, 1.0, 0.5938, 0.5, 0.5625, 0.5, 0.5625, 0.5, 0.5938, 0.5, 0.03125, 1.0, 0.0625, 1.0, 0.0625, 1.0, 0.03125, 1.0, 0.3125, 0.5, 0.2812, 0.5, 0.2812, 0.5, 0.3125, 0.5, 0.8438, 1.0, 0.875, 1.0, 0.875, 1.0, 0.8438, 1.0, 0.5625, 1.0, 0.5938, 1.0, 0.5938, 1.0, 0.5625, 1.0, 0.8438, 0.5, 0.8125, 0.5, 0.8125, 0.5, 0.8438, 0.5, 0.2812, 1.0, 0.3125, 1.0, 0.3125, 1.0, 0.2812, 1.0, 0.5625, 0.5, 0.5312, 0.5, 0.5312, 0.5, 0.5625, 0.5, 0.9688, 0.5, 0.9375, 0.5, 0.9375, 0.5, 0.9688, 0.5, 0.2812, 0.5, 0.25, 0.5, 0.25, 0.5, 0.2812, 0.5, 0.8125, 1.0, 0.8438, 1.0, 0.8438, 1.0, 0.8125, 1.0, 0.9375, 0.5, 0.9062, 0.5, 0.9062, 0.5, 0.9375, 0.5, 0.5312, 1.0, 0.5625, 1.0, 0.5625, 1.0, 0.5312, 1.0, 0.8125, 0.5, 0.7812, 0.5, 0.7812, 0.5, 0.8125, 0.5, 0.25, 1.0, 0.2812, 1.0, 0.2812, 1.0, 0.25, 1.0, 0.5312, 0.5, 0.5, 0.5, 0.5, 0.5, 0.5312, 0.5, 0.25, 0.5, 0.2188, 0.5, 0.2188, 0.5, 0.25, 0.5, 0.7812, 1.0, 0.8125, 1.0, 0.8125, 1.0, 0.7812, 1.0, 0.5, 1.0, 0.5312, 1.0, 0.5312, 1.0, 0.5, 1.0, 0.7812, 0.5, 0.75, 0.5, 0.75, 0.5, 0.7812, 0.5, 0.2188, 1.0, 0.25, 1.0, 0.25, 1.0, 0.2188, 1.0, 0.5, 0.5, 0.4688, 0.5, 0.4688, 0.5, 0.5, 0.5, 0.2188, 0.5, 0.1875, 0.5, 0.1875, 0.5, 0.2188, 0.5, 0.75, 1.0, 0.7812, 1.0, 0.7812, 1.0, 0.75, 1.0, 0.4688, 1.0, 0.5, 1.0, 0.5, 1.0, 0.4688, 1.0, 0.75, 0.5, 0.7188, 0.5, 0.7187, 0.5, 0.75, 0.5, 0.1875, 1.0, 0.2188, 1.0, 0.2188, 1.0, 0.1875, 1.0, 0.4688, 0.5, 0.4375, 0.5, 0.4375, 0.5, 0.4688, 0.5, 0.1875, 0.5, 0.1562, 0.5, 0.1562, 0.5, 0.1875, 0.5, 0.7188, 1.0, 0.75, 1.0, 0.75, 1.0, 0.7188, 1.0, 0.4375, 1.0, 0.4688, 1.0, 0.4688, 1.0, 0.4375, 1.0, 0.7188, 0.5, 0.6875, 0.5, 0.6875, 0.5, 0.7188, 0.5, 0.4707, 0.5, 0.498, 0.5, 0.5239, 0.5, 0.5458, 0.5, 0.5624, 0.5, 0.5733, 0.5, 0.579, 0.5, 0.5801, 0.5, 0.5776, 0.5, 0.5721, 0.5, 0.5643, 0.5, 0.5547, 0.5, 0.5436, 0.5, 0.5314, 0.5, 0.5185, 0.5, 0.5051, 0.5, 0.4913, 0.5, 0.4774, 0.5, 0.4637, 0.5, 0.4502, 0.5, 0.4373, 0.5, 0.4252, 0.5, 0.4141, 0.5, 0.4044, 0.5, 0.3966, 0.5, 0.3911, 0.5, 0.3886, 0.5, 0.3898, 0.5, 0.3955, 0.5, 0.4064, 0.5, 0.423, 0.5, 0.4449, 0.5, 0.1562, 1.0, 0.1875, 1.0, 0.1875, 1.0, 0.1562, 1.0, 0.4375, 0.5, 0.4062, 0.5, 0.4062, 0.5, 0.4375, 0.5, 0.2509, 0.2544, 0.25, 0.2545, 0.2491, 0.2544, 0.2483, 0.2542, 0.2475, 0.2538, 0.2468, 0.2532, 0.2462, 0.2525, 0.2458, 0.2517, 0.2456, 0.2509, 0.2455, 0.25, 0.2456, 0.2491, 0.2458, 0.2483, 0.2462, 0.2475, 0.2468, 0.2468, 0.2475, 0.2462, 0.2483, 0.2458, 0.2491, 0.2456, 0.25, 0.2455, 0.2509, 0.2456, 0.2517, 0.2458, 0.2525, 0.2462, 0.2532, 0.2468, 0.2538, 0.2475, 0.2542, 0.2483, 0.2544, 0.2491, 0.2545, 0.25, 0.2544, 0.2509, 0.2542, 0.2517, 0.2538, 0.2525, 0.2532, 0.2532, 0.2525, 0.2538, 0.2517, 0.2542, 0.1562, 0.5, 0.125, 0.5, 0.125, 0.5, 0.1562, 0.5, 0.6875, 1.0, 0.7188, 1.0, 0.7187, 1.0, 0.6875, 1.0, 1.0, 0.5, 0.9688, 0.5, 0.9693, 0.5, 0.9995, 0.5, 0.9995, 0.5, 0.9693, 0.5, 0.9709, 0.5, 0.9979, 0.5, 0.06525, 0.5, 0.9035, 0.5, 0.5699, 0.5, 0.3988, 0.5, 0.3988, 0.5, 0.5699, 0.5, 0.5203, 0.5, 0.4485, 0.5, 0.4485, 0.5, 0.5203, 0.5, 0.498, 0.5, 0.4707, 0.5, 0.9688, 1.0, 1.0, 1.0, 0.9992, 1.0, 0.9695, 1.0, 0.9695, 1.0, 0.9992, 1.0, 0.9971, 1.0, 0.9717, 1.0, 0.9717, 1.0, 0.9971, 1.0, 0.9937, 1.0, 0.9751, 1.0, 0.2874, 0.4863, 0.2595, 0.4891, 0.25, 0.3273, 0.2651, 0.3258, 0.2651, 0.3258, 0.25, 0.3273, 0.25, 0.2545, 0.2509, 0.2544, 0.9688, 0.5, 0.9375, 0.5, 0.9375, 0.5, 0.9682, 0.5, 0.9682, 0.5, 0.9375, 0.5, 0.9375, 0.5, 0.9666, 0.5, 0.9666, 0.5, 0.9375, 0.5, 0.6872, 0.5, 0.5699, 0.5, 0.5699, 0.5, 0.6872, 0.5, 0.5828, 0.5, 0.5203, 0.5, 0.5203, 0.5, 0.5828, 0.5, 0.5239, 0.5, 0.498, 0.5, 0.9375, 1.0, 0.9688, 1.0, 0.968, 1.0, 0.9383, 1.0, 0.9383, 1.0, 0.968, 1.0, 0.9658, 1.0, 0.9404, 1.0, 0.9404, 1.0, 0.9658, 1.0, 0.9624, 1.0, 0.9438, 1.0, 0.3327, 0.4745, 0.3059, 0.4826, 0.2651, 0.3258, 0.2796, 0.3214, 0.2796, 0.3214, 0.2651, 0.3258, 0.2509, 0.2544, 0.2517, 0.2542, 0.9375, 0.5, 0.9062, 0.5, 0.9062, 0.5, 0.9375, 0.5, 0.9375, 0.5, 0.9062, 0.5, 0.9062, 0.5, 0.9375, 0.5, 0.9375, 0.5, 0.9062, 0.5, 0.733, 0.5, 0.6872, 0.5, 0.6872, 0.5, 0.733, 0.5, 0.6254, 0.5, 0.5828, 0.5, 0.5828, 0.5, 0.6254, 0.5, 0.5458, 0.5, 0.5239, 0.5, 0.9062, 1.0, 0.9375, 1.0, 0.9367, 1.0, 0.907, 1.0, 0.907, 1.0, 0.9367, 1.0, 0.9346, 1.0, 0.9092, 1.0, 0.9092, 1.0, 0.9346, 1.0, 0.9312, 1.0, 0.9126, 1.0, 0.375, 0.454, 0.3502, 0.4672, 0.2796, 0.3214, 0.2929, 0.3143, 0.2929, 0.3143, 0.2796, 0.3214, 0.2517, 0.2542, 0.2525, 0.2538, 0.9062, 0.5, 0.875, 0.5, 0.875, 0.5, 0.9062, 0.5, 0.9062, 0.5, 0.875, 0.5, 0.875, 0.5, 0.9062, 0.5, 0.9062, 0.5, 0.875, 0.5, 0.7432, 0.5, 0.733, 0.5, 0.733, 0.5, 0.7432, 0.5, 0.6486, 0.5, 0.6254, 0.5, 0.6254, 0.5, 0.6486, 0.5, 0.5624, 0.5, 0.5458, 0.5, 0.875, 1.0, 0.9062, 1.0, 0.9055, 1.0, 0.8758, 1.0, 0.8758, 1.0, 0.9055, 1.0, 0.9033, 1.0, 0.8779, 1.0, 0.8779, 1.0, 0.9033, 1.0, 0.8999, 1.0, 0.8813, 1.0, 0.4124, 0.4257, 0.3907, 0.4435, 0.2929, 0.3143, 0.3047, 0.3046, 0.3047, 0.3046, 0.2929, 0.3143, 0.2525, 0.2538, 0.2532, 0.2532, 0.875, 0.5, 0.8438, 0.5, 0.8438, 0.5, 0.875, 0.5, 0.875, 0.5, 0.8438, 0.5, 0.8438, 0.5, 0.875, 0.5, 0.875, 0.5, 0.8438, 0.5, 0.7379, 0.5, 0.7432, 0.5, 0.7432, 0.5, 0.7379, 0.5, 0.6577, 0.5, 0.6486, 0.5, 0.6486, 0.5, 0.6577, 0.5, 0.5733, 0.5, 0.5624, 0.5, 0.8438, 1.0, 0.875, 1.0, 0.8742, 1.0, 0.8445, 1.0, 0.8445, 1.0, 0.8742, 1.0, 0.8721, 1.0, 0.8467, 1.0, 0.8467, 1.0, 0.8721, 1.0, 0.8687, 1.0, 0.8501, 1.0, 0.4435, 0.3907, 0.4258, 0.4123, 0.3047, 0.3046, 0.3143, 0.2929, 0.3143, 0.2929, 0.3047, 0.3046, 0.2532, 0.2532, 0.2538, 0.2525, 0.8438, 0.5, 0.8125, 0.5, 0.8125, 0.5, 0.8438, 0.5, 0.8438, 0.5, 0.8125, 0.5, 0.8125, 0.5, 0.8438, 0.5, 0.8438, 0.5, 0.8125, 0.5, 0.7248, 0.5, 0.7379, 0.5, 0.7379, 0.5, 0.7248, 0.5, 0.6573, 0.5, 0.6577, 0.5, 0.6577, 0.5, 0.6573, 0.5, 0.579, 0.5, 0.5733, 0.5, 0.8125, 1.0, 0.8438, 1.0, 0.843, 1.0, 0.8133, 1.0, 0.8133, 1.0, 0.843, 1.0, 0.8408, 1.0, 0.8154, 1.0, 0.8154, 1.0, 0.8408, 1.0, 0.8374, 1.0, 0.8188, 1.0, 0.4673, 0.3502, 0.454, 0.3749, 0.3143, 0.2929, 0.3214, 0.2796, 0.3214, 0.2796, 0.3143, 0.2929, 0.2538, 0.2525, 0.2542, 0.2517, 0.8125, 0.5, 0.7812, 0.5, 0.7812, 0.5, 0.8125, 0.5, 0.8125, 0.5, 0.7812, 0.5, 0.7812, 0.5, 0.8125, 0.5, 0.8125, 0.5, 0.7812, 0.5, 0.7076, 0.5, 0.7248, 0.5, 0.7248, 0.5, 0.7076, 0.5, 0.6506, 0.5, 0.6573, 0.5, 0.6573, 0.5, 0.6506, 0.5, 0.5801, 0.5, 0.579, 0.5, 0.7812, 1.0, 0.8125, 1.0, 0.8117, 1.0, 0.782, 1.0, 0.782, 1.0, 0.8117, 1.0, 0.8096, 1.0, 0.7842, 1.0, 0.7842, 1.0, 0.8096, 1.0, 0.8062, 1.0, 0.7876, 1.0, 0.4826, 0.3059, 0.4745, 0.3327, 0.3214, 0.2796, 0.3258, 0.2651, 0.3258, 0.2651, 0.3214, 0.2796, 0.2542, 0.2517, 0.2544, 0.2509, 0.7812, 0.5, 0.75, 0.5, 0.75, 0.5, 0.7812, 0.5, 0.7812, 0.5, 0.75, 0.5, 0.75, 0.5, 0.7812, 0.5, 0.7812, 0.5, 0.75, 0.5, 0.6878, 0.5, 0.7076, 0.5, 0.7076, 0.5, 0.6878, 0.5, 0.6398, 0.5, 0.6506, 0.5, 0.6506, 0.5, 0.6398, 0.5, 0.5776, 0.5, 0.5801, 0.5, 0.75, 1.0, 0.7812, 1.0, 0.7805, 1.0, 0.7508, 1.0, 0.7508, 1.0, 0.7805, 1.0, 0.7783, 1.0, 0.7529, 1.0, 0.7529, 1.0, 0.7783, 1.0, 0.7749, 1.0, 0.7563, 1.0, 0.4891, 0.2594, 0.4863, 0.2873, 0.3258, 0.2651, 0.3273, 0.25, 0.3273, 0.25, 0.3258, 0.2651, 0.2544, 0.2509, 0.2545, 0.25, 0.75, 0.5, 0.7187, 0.5, 0.7188, 0.5, 0.75, 0.5, 0.75, 0.5, 0.7188, 0.5, 0.7188, 0.5, 0.75, 0.5, 0.75, 0.5, 0.7188, 0.5, 0.6663, 0.5, 0.6878, 0.5, 0.6878, 0.5, 0.6663, 0.5, 0.6259, 0.5, 0.6398, 0.5, 0.6398, 0.5, 0.6259, 0.5, 0.5721, 0.5, 0.5776, 0.5, 0.7188, 1.0, 0.75, 1.0, 0.7492, 1.0, 0.7195, 1.0, 0.7195, 1.0, 0.7492, 1.0, 0.7471, 1.0, 0.7217, 1.0, 0.7217, 1.0, 0.7471, 1.0, 0.7437, 1.0, 0.7251, 1.0, 0.4863, 0.2126, 0.4891, 0.2405, 0.3273, 0.25, 0.3258, 0.2349, 0.3258, 0.2349, 0.3273, 0.25, 0.2545, 0.25, 0.2544, 0.2491, 0.7188, 0.5, 0.6875, 0.5, 0.6875, 0.5, 0.7188, 0.5, 0.7188, 0.5, 0.6875, 0.5, 0.6875, 0.5, 0.7188, 0.5, 0.7188, 0.5, 0.6875, 0.5, 0.6436, 0.5, 0.6663, 0.5, 0.6663, 0.5, 0.6436, 0.5, 0.6101, 0.5, 0.6259, 0.5, 0.6259, 0.5, 0.6101, 0.5, 0.5643, 0.5, 0.5721, 0.5, 0.6875, 1.0, 0.7187, 1.0, 0.718, 1.0, 0.6883, 1.0, 0.6883, 1.0, 0.718, 1.0, 0.7158, 1.0, 0.6904, 1.0, 0.6904, 1.0, 0.7158, 1.0, 0.7124, 1.0, 0.6938, 1.0, 0.4745, 0.1672, 0.4826, 0.1941, 0.3258, 0.2349, 0.3214, 0.2204, 0.3214, 0.2204, 0.3258, 0.2349, 0.2544, 0.2491, 0.2542, 0.2483, 0.6875, 0.5, 0.6562, 0.5, 0.6562, 0.5, 0.6875, 0.5, 0.6875, 0.5, 0.6562, 0.5, 0.6562, 0.5, 0.6875, 0.5, 0.6875, 0.5, 0.6562, 0.5, 0.6202, 0.5, 0.6436, 0.5, 0.6436, 0.5, 0.6202, 0.5, 0.5927, 0.5, 0.6101, 0.5, 0.6101, 0.5, 0.5927, 0.5, 0.5547, 0.5, 0.5643, 0.5, 0.6562, 1.0, 0.6875, 1.0, 0.6867, 1.0, 0.657, 1.0, 0.657, 1.0, 0.6867, 1.0, 0.6846, 1.0, 0.6592, 1.0, 0.6592, 1.0, 0.6846, 1.0, 0.6812, 1.0, 0.6626, 1.0, 0.454, 0.125, 0.4672, 0.1497, 0.3214, 0.2204, 0.3143, 0.2071, 0.3143, 0.2071, 0.3214, 0.2204, 0.2542, 0.2483, 0.2538, 0.2475, 0.6562, 0.5, 0.625, 0.5, 0.625, 0.5, 0.6562, 0.5, 0.6562, 0.5, 0.625, 0.5, 0.625, 0.5, 0.6562, 0.5, 0.6562, 0.5, 0.625, 0.5, 0.5962, 0.5, 0.6202, 0.5, 0.6202, 0.5, 0.5962, 0.5, 0.5742, 0.5, 0.5927, 0.5, 0.5927, 0.5, 0.5742, 0.5, 0.5436, 0.5, 0.5547, 0.5, 0.625, 1.0, 0.6562, 1.0, 0.6555, 1.0, 0.6258, 1.0, 0.6258, 1.0, 0.6555, 1.0, 0.6533, 1.0, 0.6279, 1.0, 0.6279, 1.0, 0.6533, 1.0, 0.6499, 1.0, 0.6313, 1.0, 0.4257, 0.08763, 0.4435, 0.1093, 0.3143, 0.2071, 0.3047, 0.1953, 0.3047, 0.1953, 0.3143, 0.2071, 0.2538, 0.2475, 0.2532, 0.2468, 0.625, 0.5, 0.5938, 0.5, 0.5938, 0.5, 0.625, 0.5, 0.625, 0.5, 0.5938, 0.5, 0.5938, 0.5, 0.625, 0.5, 0.625, 0.5, 0.5938, 0.5, 0.5717, 0.5, 0.5962, 0.5, 0.5962, 0.5, 0.5717, 0.5, 0.555, 0.5, 0.5742, 0.5, 0.5742, 0.5, 0.555, 0.5, 0.5314, 0.5, 0.5436, 0.5, 0.5938, 1.0, 0.625, 1.0, 0.6242, 1.0, 0.5945, 1.0, 0.5945, 1.0, 0.6242, 1.0, 0.6221, 1.0, 0.5967, 1.0, 0.5967, 1.0, 0.6221, 1.0, 0.6187, 1.0, 0.6001, 1.0, 0.3907, 0.05647, 0.4123, 0.07425, 0.3047, 0.1953, 0.2929, 0.1857, 0.2929, 0.1857, 0.3047, 0.1953, 0.2532, 0.2468, 0.2525, 0.2462, 0.5938, 0.5, 0.5625, 0.5, 0.5625, 0.5, 0.5938, 0.5, 0.5938, 0.5, 0.5625, 0.5, 0.5625, 0.5, 0.5938, 0.5, 0.5938, 0.5, 0.5625, 0.5, 0.547, 0.5, 0.5717, 0.5, 0.5717, 0.5, 0.547, 0.5, 0.5352, 0.5, 0.555, 0.5, 0.555, 0.5, 0.5352, 0.5, 0.5185, 0.5, 0.5314, 0.5, 0.5625, 1.0, 0.5938, 1.0, 0.593, 1.0, 0.5633, 1.0, 0.5633, 1.0, 0.593, 1.0, 0.5908, 1.0, 0.5654, 1.0, 0.5654, 1.0, 0.5908, 1.0, 0.5874, 1.0, 0.5688, 1.0, 0.3502, 0.03275, 0.3749, 0.04596, 0.2929, 0.1857, 0.2796, 0.1786, 0.2796, 0.1786, 0.2929, 0.1857, 0.2525, 0.2462, 0.2517, 0.2458, 0.5625, 0.5, 0.5312, 0.5, 0.5312, 0.5, 0.5625, 0.5, 0.5625, 0.5, 0.5312, 0.5, 0.5312, 0.5, 0.5625, 0.5, 0.5625, 0.5, 0.5312, 0.5, 0.522, 0.5, 0.547, 0.5, 0.547, 0.5, 0.522, 0.5, 0.515, 0.5, 0.5352, 0.5, 0.5352, 0.5, 0.515, 0.5, 0.5051, 0.5, 0.5185, 0.5, 0.5312, 1.0, 0.5625, 1.0, 0.5617, 1.0, 0.532, 1.0, 0.532, 1.0, 0.5617, 1.0, 0.5596, 1.0, 0.5342, 1.0, 0.5342, 1.0, 0.5596, 1.0, 0.5562, 1.0, 0.5376, 1.0, 0.3059, 0.01737, 0.3327, 0.0255, 0.2796, 0.1786, 0.2651, 0.1742, 0.2651, 0.1742, 0.2796, 0.1786, 0.2517, 0.2458, 0.2509, 0.2456, 0.5312, 0.5, 0.5, 0.5, 0.5, 0.5, 0.5312, 0.5, 0.5312, 0.5, 0.5, 0.5, 0.5, 0.5, 0.5312, 0.5, 0.5312, 0.5, 0.5, 0.5, 0.4969, 0.5, 0.522, 0.5, 0.522, 0.5, 0.4969, 0.5, 0.4946, 0.5, 0.515, 0.5, 0.515, 0.5, 0.4946, 0.5, 0.4913, 0.5, 0.5051, 0.5, 0.5, 1.0, 0.5312, 1.0, 0.5305, 1.0, 0.5008, 1.0, 0.5008, 1.0, 0.5305, 1.0, 0.5283, 1.0, 0.5029, 1.0, 0.5029, 1.0, 0.5283, 1.0, 0.5249, 1.0, 0.5063, 1.0, 0.2595, 0.01093, 0.2873, 0.01368, 0.2651, 0.1742, 0.25, 0.1727, 0.25, 0.1727, 0.2651, 0.1742, 0.2509, 0.2456, 0.25, 0.2455, 0.5, 0.5, 0.4688, 0.5, 0.4688, 0.5, 0.5, 0.5, 0.5, 0.5, 0.4688, 0.5, 0.4688, 0.5, 0.5, 0.5, 0.5, 0.5, 0.4688, 0.5, 0.4718, 0.5, 0.4969, 0.5, 0.4969, 0.5, 0.4718, 0.5, 0.4741, 0.5, 0.4946, 0.5, 0.4946, 0.5, 0.4741, 0.5, 0.4774, 0.5, 0.4913, 0.5, 0.4688, 1.0, 0.5, 1.0, 0.4992, 1.0, 0.4695, 1.0, 0.4695, 1.0, 0.4992, 1.0, 0.4971, 1.0, 0.4717, 1.0, 0.4717, 1.0, 0.4971, 1.0, 0.4937, 1.0, 0.4751, 1.0, 0.2126, 0.01368, 0.2405, 0.01093, 0.25, 0.1727, 0.2349, 0.1742, 0.2349, 0.1742, 0.25, 0.1727, 0.25, 0.2455, 0.2491, 0.2456, 0.4688, 0.5, 0.4375, 0.5, 0.4375, 0.5, 0.4688, 0.5, 0.4688, 0.5, 0.4375, 0.5, 0.4375, 0.5, 0.4688, 0.5, 0.4688, 0.5, 0.4375, 0.5, 0.4468, 0.5, 0.4718, 0.5, 0.4718, 0.5, 0.4468, 0.5, 0.4537, 0.5, 0.4741, 0.5, 0.4741, 0.5, 0.4537, 0.5, 0.4637, 0.5, 0.4774, 0.5, 0.4375, 1.0, 0.4688, 1.0, 0.468, 1.0, 0.4383, 1.0, 0.4383, 1.0, 0.468, 1.0, 0.4658, 1.0, 0.4404, 1.0, 0.4404, 1.0, 0.4658, 1.0, 0.4624, 1.0, 0.4438, 1.0, 0.1673, 0.02551, 0.1941, 0.01737, 0.2349, 0.1742, 0.2204, 0.1786, 0.2204, 0.1786, 0.2349, 0.1742, 0.2491, 0.2456, 0.2483, 0.2458, 0.4375, 0.5, 0.4062, 0.5, 0.4062, 0.5, 0.4375, 0.5, 0.4375, 0.5, 0.4062, 0.5, 0.4062, 0.5, 0.4375, 0.5, 0.4375, 0.5, 0.4062, 0.5, 0.4218, 0.5, 0.4468, 0.5, 0.4468, 0.5, 0.4218, 0.5, 0.4336, 0.5, 0.4537, 0.5, 0.4537, 0.5, 0.4336, 0.5, 0.4502, 0.5, 0.4637, 0.5, 0.4062, 1.0, 0.4375, 1.0, 0.4367, 1.0, 0.407, 1.0, 0.407, 1.0, 0.4367, 1.0, 0.4346, 1.0, 0.4092, 1.0, 0.4092, 1.0, 0.4346, 1.0, 0.4312, 1.0, 0.4126, 1.0, 0.1251, 0.04596, 0.1498, 0.03275, 0.2204, 0.1786, 0.2071, 0.1857, 0.2071, 0.1857, 0.2204, 0.1786, 0.2483, 0.2458, 0.2475, 0.2462, 0.4062, 0.5, 0.375, 0.5, 0.375, 0.5, 0.4062, 0.5, 0.4062, 0.5, 0.375, 0.5, 0.375, 0.5, 0.4062, 0.5, 0.4062, 0.5, 0.375, 0.5, 0.397, 0.5, 0.4218, 0.5, 0.4218, 0.5, 0.397, 0.5, 0.4138, 0.5, 0.4336, 0.5, 0.4336, 0.5, 0.4138, 0.5, 0.4373, 0.5, 0.4502, 0.5, 0.375, 1.0, 0.4062, 1.0, 0.4055, 1.0, 0.3758, 1.0, 0.3758, 1.0, 0.4055, 1.0, 0.4033, 1.0, 0.3779, 1.0, 0.3779, 1.0, 0.4033, 1.0, 0.3999, 1.0, 0.3813, 1.0, 0.08766, 0.07425, 0.1093, 0.05647, 0.2071, 0.1857, 0.1953, 0.1953, 0.1953, 0.1953, 0.2071, 0.1857, 0.2475, 0.2462, 0.2468, 0.2468, 0.375, 0.5, 0.3438, 0.5, 0.3438, 0.5, 0.375, 0.5, 0.375, 0.5, 0.3438, 0.5, 0.3438, 0.5, 0.375, 0.5, 0.375, 0.5, 0.3438, 0.5, 0.3726, 0.5, 0.397, 0.5, 0.397, 0.5, 0.3726, 0.5, 0.3945, 0.5, 0.4138, 0.5, 0.4138, 0.5, 0.3945, 0.5, 0.4252, 0.5, 0.4373, 0.5, 0.3438, 1.0, 0.375, 1.0, 0.3742, 1.0, 0.3445, 1.0, 0.3445, 1.0, 0.3742, 1.0, 0.3721, 1.0, 0.3467, 1.0, 0.3467, 1.0, 0.3721, 1.0, 0.3687, 1.0, 0.3501, 1.0, 0.05649, 0.1093, 0.07427, 0.08764, 0.1953, 0.1953, 0.1857, 0.2071, 0.1857, 0.2071, 0.1953, 0.1953, 0.2468, 0.2468, 0.2462, 0.2475, 0.3438, 0.5, 0.3125, 0.5, 0.3125, 0.5, 0.3438, 0.5, 0.3438, 0.5, 0.3125, 0.5, 0.3125, 0.5, 0.3438, 0.5, 0.3438, 0.5, 0.3125, 0.5, 0.3486, 0.5, 0.3726, 0.5, 0.3726, 0.5, 0.3486, 0.5, 0.376, 0.5, 0.3945, 0.5, 0.3945, 0.5, 0.376, 0.5, 0.4141, 0.5, 0.4252, 0.5, 0.3125, 1.0, 0.3438, 1.0, 0.343, 1.0, 0.3133, 1.0, 0.3133, 1.0, 0.343, 1.0, 0.3408, 1.0, 0.3154, 1.0, 0.3154, 1.0, 0.3408, 1.0, 0.3374, 1.0, 0.3188, 1.0, 0.03276, 0.1497, 0.04597, 0.125, 0.1857, 0.2071, 0.1786, 0.2204, 0.1786, 0.2204, 0.1857, 0.2071, 0.2462, 0.2475, 0.2458, 0.2483, 0.3125, 0.5, 0.2812, 0.5, 0.2812, 0.5, 0.3125, 0.5, 0.3125, 0.5, 0.2812, 0.5, 0.2812, 0.5, 0.3125, 0.5, 0.3125, 0.5, 0.2812, 0.5, 0.3251, 0.5, 0.3486, 0.5, 0.3486, 0.5, 0.3251, 0.5, 0.3587, 0.5, 0.376, 0.5, 0.376, 0.5, 0.3587, 0.5, 0.4044, 0.5, 0.4141, 0.5, 0.2812, 1.0, 0.3125, 1.0, 0.3117, 1.0, 0.282, 1.0, 0.282, 1.0, 0.3117, 1.0, 0.3096, 1.0, 0.2842, 1.0, 0.2842, 1.0, 0.3096, 1.0, 0.3062, 1.0, 0.2876, 1.0, 0.01738, 0.1941, 0.02551, 0.1672, 0.1786, 0.2204, 0.1742, 0.2349, 0.1742, 0.2349, 0.1786, 0.2204, 0.2458, 0.2483, 0.2456, 0.2491, 0.2812, 0.5, 0.25, 0.5, 0.25, 0.5, 0.2812, 0.5, 0.2812, 0.5, 0.25, 0.5, 0.25, 0.5, 0.2812, 0.5, 0.2812, 0.5, 0.25, 0.5, 0.3025, 0.5, 0.3251, 0.5, 0.3251, 0.5, 0.3025, 0.5, 0.3428, 0.5, 0.3587, 0.5, 0.3587, 0.5, 0.3428, 0.5, 0.3966, 0.5, 0.4044, 0.5, 0.25, 1.0, 0.2812, 1.0, 0.2805, 1.0, 0.2508, 1.0, 0.2508, 1.0, 0.2805, 1.0, 0.2783, 1.0, 0.2529, 1.0, 0.2529, 1.0, 0.2783, 1.0, 0.2749, 1.0, 0.2563, 1.0, 0.01093, 0.2405, 0.01368, 0.2126, 0.1742, 0.2349, 0.1727, 0.25, 0.1727, 0.25, 0.1742, 0.2349, 0.2456, 0.2491, 0.2455, 0.25, 0.25, 0.5, 0.2188, 0.5, 0.2188, 0.5, 0.25, 0.5, 0.25, 0.5, 0.2188, 0.5, 0.2188, 0.5, 0.25, 0.5, 0.25, 0.5, 0.2188, 0.5, 0.281, 0.5, 0.3025, 0.5, 0.3025, 0.5, 0.281, 0.5, 0.329, 0.5, 0.3428, 0.5, 0.3428, 0.5, 0.329, 0.5, 0.3911, 0.5, 0.3966, 0.5, 0.2188, 1.0, 0.25, 1.0, 0.2492, 1.0, 0.2195, 1.0, 0.2195, 1.0, 0.2492, 1.0, 0.2471, 1.0, 0.2217, 1.0, 0.2217, 1.0, 0.2471, 1.0, 0.2437, 1.0, 0.2251, 1.0, 0.01368, 0.2873, 0.01093, 0.2594, 0.1727, 0.25, 0.1742, 0.2651, 0.1742, 0.2651, 0.1727, 0.25, 0.2455, 0.25, 0.2456, 0.2509, 0.2188, 0.5, 0.1875, 0.5, 0.1875, 0.5, 0.2188, 0.5, 0.2188, 0.5, 0.1875, 0.5, 0.1875, 0.5, 0.2188, 0.5, 0.2188, 0.5, 0.1875, 0.5, 0.2612, 0.5, 0.281, 0.5, 0.281, 0.5, 0.2612, 0.5, 0.3181, 0.5, 0.329, 0.5, 0.329, 0.5, 0.3181, 0.5, 0.3886, 0.5, 0.3911, 0.5, 0.1875, 1.0, 0.2188, 1.0, 0.218, 1.0, 0.1883, 1.0, 0.1883, 1.0, 0.218, 1.0, 0.2158, 1.0, 0.1904, 1.0, 0.1904, 1.0, 0.2158, 1.0, 0.2124, 1.0, 0.1938, 1.0, 0.0255, 0.3327, 0.01737, 0.3059, 0.1742, 0.2651, 0.1786, 0.2796, 0.1786, 0.2796, 0.1742, 0.2651, 0.2456, 0.2509, 0.2458, 0.2517, 0.1875, 0.5, 0.1562, 0.5, 0.1562, 0.5, 0.1875, 0.5, 0.1875, 0.5, 0.1562, 0.5, 0.1562, 0.5, 0.1875, 0.5, 0.1875, 0.5, 0.1562, 0.5, 0.2439, 0.5, 0.2612, 0.5, 0.2612, 0.5, 0.2439, 0.5, 0.3114, 0.5, 0.3181, 0.5, 0.3181, 0.5, 0.3114, 0.5, 0.3898, 0.5, 0.3886, 0.5, 0.1562, 1.0, 0.1875, 1.0, 0.1867, 1.0, 0.157, 1.0, 0.157, 1.0, 0.1867, 1.0, 0.1846, 1.0, 0.1592, 1.0, 0.1592, 1.0, 0.1846, 1.0, 0.1812, 1.0, 0.1626, 1.0, 0.04595, 0.3749, 0.03274, 0.3502, 0.1786, 0.2796, 0.1857, 0.2929, 0.1857, 0.2929, 0.1786, 0.2796, 0.2458, 0.2517, 0.2462, 0.2525, 0.1562, 0.5, 0.125, 0.5, 0.125, 0.5, 0.1562, 0.5, 0.1562, 0.5, 0.125, 0.5, 0.125, 0.5, 0.1562, 0.5, 0.1562, 0.5, 0.125, 0.5, 0.2309, 0.5, 0.2439, 0.5, 0.2439, 0.5, 0.2309, 0.5, 0.311, 0.5, 0.3114, 0.5, 0.3114, 0.5, 0.311, 0.5, 0.3955, 0.5, 0.3898, 0.5, 0.125, 1.0, 0.1562, 1.0, 0.1555, 1.0, 0.1258, 1.0, 0.1258, 1.0, 0.1555, 1.0, 0.1533, 1.0, 0.1279, 1.0, 0.1279, 1.0, 0.1533, 1.0, 0.1499, 1.0, 0.1313, 1.0, 0.07425, 0.4123, 0.05647, 0.3907, 0.1857, 0.2929, 0.1953, 0.3046, 0.1953, 0.3046, 0.1857, 0.2929, 0.2462, 0.2525, 0.2468, 0.2532, 0.125, 0.5, 0.09375, 0.5, 0.09375, 0.5, 0.125, 0.5, 0.125, 0.5, 0.09375, 0.5, 0.09375, 0.5, 0.125, 0.5, 0.125, 0.5, 0.09375, 0.5, 0.2255, 0.5, 0.2309, 0.5, 0.2309, 0.5, 0.2255, 0.5, 0.3201, 0.5, 0.311, 0.5, 0.311, 0.5, 0.3201, 0.5, 0.4064, 0.5, 0.3955, 0.5, 0.09375, 1.0, 0.125, 1.0, 0.1242, 1.0, 0.0945, 1.0, 0.0945, 1.0, 0.1242, 1.0, 0.1221, 1.0, 0.09668, 1.0, 0.09668, 1.0, 0.1221, 1.0, 0.1187, 1.0, 0.1001, 1.0, 0.1093, 0.4435, 0.08764, 0.4257, 0.1953, 0.3046, 0.2071, 0.3143, 0.2071, 0.3143, 0.1953, 0.3046, 0.2468, 0.2532, 0.2475, 0.2538, 0.09375, 0.5, 0.0625, 0.5, 0.0625, 0.5, 0.09375, 0.5, 0.09375, 0.5, 0.0625, 0.5, 0.0625, 0.5, 0.09375, 0.5, 0.09375, 0.5, 0.0625, 0.5, 0.2357, 0.5, 0.2255, 0.5, 0.2255, 0.5, 0.2357, 0.5, 0.3434, 0.5, 0.3201, 0.5, 0.3201, 0.5, 0.3434, 0.5, 0.423, 0.5, 0.4064, 0.5, 0.0625, 1.0, 0.09375, 1.0, 0.093, 1.0, 0.06325, 1.0, 0.06325, 1.0, 0.093, 1.0, 0.09082, 1.0, 0.06543, 1.0, 0.06543, 1.0, 0.09082, 1.0, 0.08744, 1.0, 0.06883, 1.0, 0.1498, 0.4672, 0.125, 0.454, 0.2071, 0.3143, 0.2204, 0.3214, 0.2204, 0.3214, 0.2071, 0.3143, 0.2475, 0.2538, 0.2483, 0.2542, 0.0625, 0.5, 0.03125, 0.5, 0.03125, 0.5, 0.0625, 0.5, 0.0625, 0.5, 0.03125, 0.5, 0.03125, 0.5, 0.0625, 0.5, 0.0625, 0.5, 0.03125, 0.5, 0.2815, 0.5, 0.2357, 0.5, 0.2357, 0.5, 0.2815, 0.5, 0.3859, 0.5, 0.3434, 0.5, 0.3434, 0.5, 0.3859, 0.5, 0.4449, 0.5, 0.423, 0.5, 0.03125, 1.0, 0.0625, 1.0, 0.06175, 1.0, 0.032, 1.0, 0.032, 1.0, 0.06175, 1.0, 0.05957, 1.0, 0.03418, 1.0, 0.03418, 1.0, 0.05957, 1.0, 0.05619, 1.0, 0.03758, 1.0, 0.1941, 0.4826, 0.1673, 0.4745, 0.2204, 0.3214, 0.2349, 0.3258, 0.2349, 0.3258, 0.2204, 0.3214, 0.2483, 0.2542, 0.2491, 0.2544, 0.03125, 0.5, 0.0, 0.5, 0.0005393, 0.5, 0.03125, 0.5, 0.03125, 0.5, 0.0005393, 0.5, 0.002104, 0.5, 0.03125, 0.5, 0.03125, 0.5, 0.002104, 0.5, 0.3988, 0.5, 0.2815, 0.5, 0.2815, 0.5, 0.3988, 0.5, 0.4485, 0.5, 0.3859, 0.5, 0.3859, 0.5, 0.4485, 0.5, 0.4707, 0.5, 0.4449, 0.5, 0.0, 1.0, 0.03125, 1.0, 0.0305, 1.0, 0.0007504, 1.0, 0.0007504, 1.0, 0.0305, 1.0, 0.02832, 1.0, 0.002928, 1.0, 0.002928, 1.0, 0.02832, 1.0, 0.02493, 1.0, 0.006323, 1.0, 0.2405, 0.4891, 0.2126, 0.4863, 0.2349, 0.3258, 0.25, 0.3273, 0.25, 0.3273, 0.2349, 0.3258, 0.2491, 0.2544, 0.25, 0.2545, 1.0, 0.5, 0.9688, 0.5, 0.9688, 0.5, 1.0, 0.5])
me_cylinder_004.materials.append(mat_tire)
me_cylinder_004.materials.append(mat_machine)
me_cylinder_004.materials.append(mat_hull)
me_cylinder_004.materials.append(mat_instrument)
me_cylinder_004.materials.append(mat_metal)
me_cylinder_004.update()

# ---- objects
ob_frontlink = bpy.data.objects.new('FrontLink', me_cylinder_004)

# ---- transforms, parenting, visibility, modifiers, constraints
ob_frontlink.location = (0.0, 0.0, 0.0)
_vg = ob_frontlink.vertex_groups.new(name='Front')
_vg = ob_frontlink.vertex_groups.new(name='Rear')
_vg = ob_frontlink.vertex_groups.new(name='Door')
_vg = ob_frontlink.vertex_groups.new(name='FrontWheels')

# ---- collection membership
col_collection.objects.link(ob_frontlink)

# ---- scene / render settings (as saved in the file)
scene.frame_start = 1; scene.frame_end = 100; scene.frame_set(79)
scene.render.engine = 'BLENDER_EEVEE_NEXT'
scene.cycles.sampling_pattern = 'TABULATED_SOBOL'
scene.view_settings.view_transform = 'Filmic'
bpy.context.view_layer.update()

# ---- added for rendering (the .blend has no active camera and no usable light): camera, sun
cam_auto = bpy.data.cameras.new('AutoCamera')
cam_auto.lens = 50.0
cam_auto.sensor_width = 36.0
cam_auto.clip_end = 1000.0
ob_auto_camera = bpy.data.objects.new('AutoCamera', cam_auto)
scene.collection.objects.link(ob_auto_camera)
ob_auto_camera.location = (1.05597, -1.21247, 0.847863)
ob_auto_camera.rotation_euler = (1.09748, -7.21219e-08, 0.694738)
scene.camera = ob_auto_camera
light_auto_sun = bpy.data.lights.new('AutoSun', 'SUN')
light_auto_sun.energy = 3.0
light_auto_sun.angle = 0.0523599
ob_auto_sun = bpy.data.objects.new('AutoSun', light_auto_sun)
scene.collection.objects.link(ob_auto_sun)
ob_auto_sun.rotation_euler = (0.872665, 0.174533, 0.523599)
bpy.context.view_layer.update()
